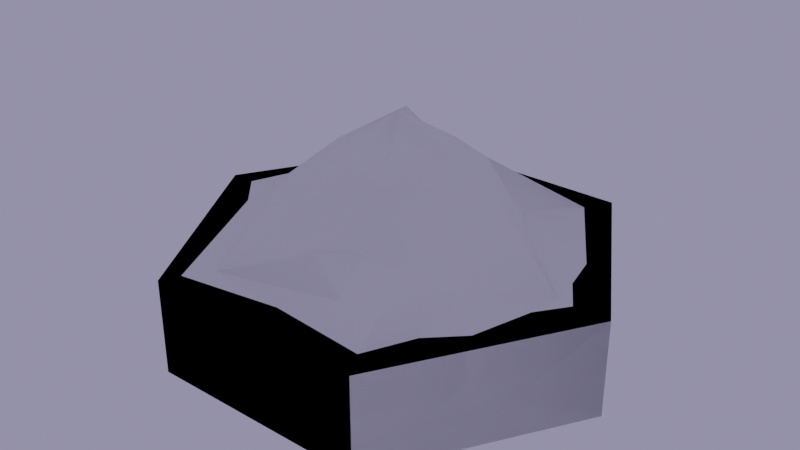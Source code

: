 # Source: hex_tile.blend  (saved by Blender 2.91.10; exported with 4.5.12 LTS)
import bpy
from mathutils import Matrix  # noqa: F401  (used for matrix-valued properties, if any)

bpy.ops.wm.read_factory_settings(use_empty=True)
scene = bpy.context.scene
scene.name = 'Scene'

# ---- collections
col_collection = bpy.data.collections.new('Collection'); scene.collection.children.link(col_collection)

# ---- world
world_world = bpy.data.worlds.new('World'); scene.world = world_world
world_world.use_nodes = True; world_world.node_tree.nodes.clear()
_N = world_world.node_tree.nodes; _L = world_world.node_tree.links
n0 = _N.new('ShaderNodeBackground'); n0.name = 'Background'; n0.location = (-225, 288)
n0.inputs[0].default_value = (0.2747, 0.261, 0.4102, 1.0)
n1 = _N.new('ShaderNodeOutputWorld'); n1.name = 'World Output'; n1.location = (443, 282)
_L.new(n0.outputs[0], n1.inputs[0])
n1.is_active_output = True
world_world.color = (0.2078, 0.1798, 0.2175)
world_world.use_sun_shadow = False
world_world.sun_shadow_jitter_overblur = 0.0

# ---- meshes
me_cylinder_003 = bpy.data.meshes.new('Cylinder.003')
me_cylinder_003.from_pydata([(1.0, 1.732, -0.5), (2.0, -1.192e-07, -0.5), (1.0, -1.732, -0.5), (-1.0, -1.732, -0.5), (-2.0, 2.384e-07, -0.5), (-1.0, 1.732, -0.5), (0.8611, 1.491, 0.3511), (-1.0, -1.732, 0.3511), (-0.7801, 1.351, 0.3511), (-1.78, 2.27e-07, 0.3511), (1.56, -9.651e-08, 0.3511), (-1.192e-07, -1.732, 0.3511), (1.0, -1.732, 0.3511), (-0.7801, -1.351, 0.3511), (1.0, 1.732, 0.3511), (2.0, -1.192e-07, 0.3511), (-2.0, 2.384e-07, 0.3511), (-1.0, 1.732, 0.3511), (0.7801, -1.351, 0.3511), (0.007602, 0.0001126, 0.4888), (-0.709, 0.688, 0.7157), (0.6648, -0.5358, 0.719), (-0.3844, -0.6879, 0.4877), (-0.79, -0.002292, 0.4735), (-1.17, -0.6756, 0.3511), (-0.6804, -0.3044, 0.6269), (0.3072, 0.6478, 0.5461), (0.8498, -0.02425, 0.4806), (0.8154, 0.6717, 0.6202), (0.06889, 1.093, 0.5738), (-0.1128, 1.544, 0.3511), (-1.256, 0.7953, 0.3511), (-1.181, 0.2966, 0.5722), (0.05373, -1.054, 0.6661), (1.336, -0.8032, 0.3511), (1.169, 0.2572, 0.4741), (1.411, 0.6271, 0.3511)], [], [(5, 17, 14, 0), (2, 12, 11, 7, 3), (3, 7, 16, 4), (4, 16, 17, 5), (0, 14, 15, 1), (1, 15, 12, 2), (0, 1, 2, 3, 4, 5), (27, 28, 26), (9, 31, 8, 17, 16), (10, 34, 18, 12, 15), (8, 30, 6, 14, 17), (6, 36, 10, 15, 14), (18, 13, 7, 12), (26, 29, 20), (13, 24, 9, 16, 7), (18, 34, 21), (22, 25, 24), (13, 33, 22), (9, 23, 32), (20, 8, 31), (20, 29, 30, 8), (21, 10, 27), (21, 33, 18), (23, 25, 19), (25, 23, 9), (25, 22, 19), (26, 28, 6), (27, 10, 35), (29, 26, 6), (30, 29, 6), (36, 35, 10), (32, 31, 9), (32, 23, 19), (18, 33, 13), (22, 33, 21), (21, 34, 10), (28, 27, 35), (28, 35, 36), (6, 28, 36), (19, 21, 27), (19, 27, 26), (19, 26, 20), (32, 20, 31), (13, 22, 24), (19, 22, 21), (20, 32, 19), (24, 25, 9)])
me_cylinder_003.polygons.foreach_set('use_smooth', [True] * 47)
_k = set([(7, 11), (7, 16), (11, 12), (12, 15), (14, 15), (14, 17), (16, 17)])
me_cylinder_003.attributes.new('sharp_edge', 'BOOLEAN', 'EDGE').data.foreach_set('value', [ (min(e.vertices), max(e.vertices)) in _k for e in me_cylinder_003.edges])
_uv = me_cylinder_003.uv_layers.new(name='UVMap')
_uv.uv.foreach_set('vector', [0.99, 0.99, 0.8284, 0.99, 0.8284, 0.745, 0.99, 0.745, 0.8284, 0.99, 0.6667, 0.99, 0.6667, 0.8675, 0.6667, 0.745, 0.8284, 0.745, 0.8284, 0.745, 0.6667, 0.745, 0.6667, 0.255, 0.8284, 0.255, 0.8284, 0.255, 0.6667, 0.255, 0.6667, 0.009997, 0.8284, 0.009997, 0.99, 0.745, 0.8284, 0.745, 0.8284, 0.255, 0.99, 0.255, 0.99, 0.255, 0.8284, 0.255, 0.8284, 0.009997, 0.99, 0.009997, 0.99, 0.745, 0.99, 0.255, 0.8284, 0.99, 0.8284, 0.745, 0.8284, 0.255, 0.99, 0.99, 0.7865, 0.4599, 0.8015, 0.56, 0.7855, 0.6422, 0.6729, 0.2753, 0.6915, 0.2561, 0.704, 0.2168, 0.6667, 0.009997, 0.6667, 0.255, 0.8187, 0.2955, 0.8117, 0.2202, 0.8047, 0.1449, 0.8284, 0.009997, 0.8284, 0.255, 0.704, 0.2168, 0.7603, 0.4385, 0.8209, 0.6914, 0.8284, 0.745, 0.6667, 0.009997, 0.8209, 0.6914, 0.8176, 0.4778, 0.8187, 0.2955, 0.8284, 0.255, 0.8284, 0.745, 0.8047, 0.1449, 0.6922, 0.5883, 0.6667, 0.745, 0.8284, 0.009997, 0.7855, 0.6422, 0.7729, 0.5404, 0.7292, 0.4205, 0.6922, 0.5883, 0.6856, 0.4419, 0.6729, 0.2753, 0.6667, 0.255, 0.6667, 0.745, 0.8047, 0.1449, 0.8117, 0.2202, 0.7795, 0.3846, 0.7233, 0.6063, 0.72, 0.5331, 0.6856, 0.4419, 0.6922, 0.5883, 0.7359, 0.4864, 0.7233, 0.6063, 0.6729, 0.2753, 0.7167, 0.4599, 0.7041, 0.358, 0.7292, 0.4205, 0.704, 0.2168, 0.6915, 0.2561, 0.7292, 0.4205, 0.7729, 0.5404, 0.7603, 0.4385, 0.704, 0.2168, 0.7795, 0.3846, 0.8187, 0.2955, 0.7865, 0.4599, 0.7795, 0.3846, 0.7359, 0.4864, 0.8047, 0.1449, 0.7167, 0.4599, 0.72, 0.5331, 0.7544, 0.6243, 0.72, 0.5331, 0.7167, 0.4599, 0.6729, 0.2753, 0.72, 0.5331, 0.7233, 0.6063, 0.7544, 0.6243, 0.7855, 0.6422, 0.8015, 0.56, 0.8209, 0.6914, 0.7865, 0.4599, 0.8187, 0.2955, 0.8101, 0.4278, 0.7729, 0.5404, 0.7855, 0.6422, 0.8209, 0.6914, 0.7603, 0.4385, 0.7729, 0.5404, 0.8209, 0.6914, 0.8176, 0.4778, 0.8101, 0.4278, 0.8187, 0.2955, 0.7041, 0.358, 0.6915, 0.2561, 0.6729, 0.2753, 0.7041, 0.358, 0.7167, 0.4599, 0.7544, 0.6243, 0.8047, 0.1449, 0.7359, 0.4864, 0.6922, 0.5883, 0.7233, 0.6063, 0.7359, 0.4864, 0.7795, 0.3846, 0.7795, 0.3846, 0.8117, 0.2202, 0.8187, 0.2955, 0.8015, 0.56, 0.7865, 0.4599, 0.8101, 0.4278, 0.8015, 0.56, 0.8101, 0.4278, 0.8176, 0.4778, 0.8209, 0.6914, 0.8015, 0.56, 0.8176, 0.4778, 0.7544, 0.6243, 0.7795, 0.3846, 0.7865, 0.4599, 0.7544, 0.6243, 0.7865, 0.4599, 0.7855, 0.6422, 0.7544, 0.6243, 0.7855, 0.6422, 0.7292, 0.4205, 0.7041, 0.358, 0.7292, 0.4205, 0.6915, 0.2561, 0.6922, 0.5883, 0.7233, 0.6063, 0.6856, 0.4419, 0.7544, 0.6243, 0.7233, 0.6063, 0.7795, 0.3846, 0.7292, 0.4205, 0.7041, 0.358, 0.7544, 0.6243, 0.6856, 0.4419, 0.72, 0.5331, 0.6729, 0.2753])
me_cylinder_003.use_remesh_fix_poles = True
me_cylinder_003.use_remesh_preserve_attributes = False
me_cylinder_003.use_mirror_vertex_groups = False
me_cylinder_003.update()
me_cylinder_003.normals_split_custom_set([tuple(v) for v in zip(*[iter([-0.3962, 0.6862, -0.61, -0.5, 0.866, 0.0, 0.5, 0.866, 0.0, 0.3962, 0.6862, -0.61, 0.3962, -0.6862, -0.61, 0.5, -0.866, 0.0, -1.192e-07, -1.0, 0.0, -0.5, -0.866, 0.0, -0.3962, -0.6862, -0.61, -0.3962, -0.6862, -0.61, -0.5, -0.866, 0.0, -1.0, 2.191e-08, 0.0, -0.7924, 1.736e-08, -0.61, -0.7924, 1.736e-08, -0.61, -1.0, 2.191e-08, 0.0, -0.5, 0.866, 0.0, -0.3962, 0.6862, -0.61, 0.3962, 0.6862, -0.61, 0.5, 0.866, 0.0, 1.0, -2.191e-08, 0.0, 0.7924, -1.736e-08, -0.61, 0.7924, -1.736e-08, -0.61, 1.0, -2.191e-08, 0.0, 0.5, -0.866, 0.0, 0.3962, -0.6862, -0.61, 0.3962, 0.6862, -0.61, 0.7924, -1.736e-08, -0.61, 0.3962, -0.6862, -0.61, -0.3962, -0.6862, -0.61, -0.7924, 1.736e-08, -0.61, -0.3962, 0.6862, -0.61, 0.1097, 0.09905, 0.989, 0.1162, 0.07294, 0.9905, 0.05672, -0.01477, 0.9983, -0.08712, -0.01106, 0.9961, -0.2472, 0.1746, 0.9531, -0.09658, 0.1836, 0.9782, -3.111e-09, 0.0, 1.0, 4.935e-08, 0.0, 1.0, 0.1312, 0.01693, 0.9912, 0.2063, -0.1165, 0.9715, 0.09213, -0.1775, 0.9798, -4.196e-09, 0.0, 1.0, 0.0, 0.0, 1.0, -0.09658, 0.1836, 0.9782, -0.02441, 0.2321, 0.9724, 0.05461, 0.1019, 0.9933, -3.111e-09, 0.0, 1.0, -3.111e-09, 0.0, 1.0, 0.05461, 0.1019, 0.9933, 0.2082, 0.07137, 0.9755, 0.1312, 0.01693, 0.9912, 0.0, 0.0, 1.0, -3.111e-09, 0.0, 1.0, 0.09213, -0.1775, 0.9798, -0.06904, -0.08677, 0.9938, 4.516e-08, 0.0, 1.0, -4.196e-09, 0.0, 1.0, 0.05672, -0.01477, 0.9983, 0.08158, 0.229, 0.97, -0.1682, 0.07121, 0.9832, -0.06904, -0.08677, 0.9938, -0.1231, -0.07997, 0.9892, -0.08712, -0.01106, 0.9961, 4.935e-08, 0.0, 1.0, 4.516e-08, 0.0, 1.0, 0.09213, -0.1775, 0.9798, 0.2063, -0.1165, 0.9715, 0.1304, 0.02208, 0.9912, -0.1571, -0.05907, 0.9858, -0.0654, -0.001242, 0.9979, -0.1231, -0.07997, 0.9892, -0.06904, -0.08677, 0.9938, -0.09257, -0.3022, 0.9487, -0.1571, -0.05907, 0.9858, -0.08712, -0.01106, 0.9961, -0.08671, -0.007001, 0.9962, -0.2812, -0.07623, 0.9566, -0.1682, 0.07121, 0.9832, -0.09658, 0.1836, 0.9782, -0.2472, 0.1746, 0.9531, -0.1682, 0.07121, 0.9832, 0.08158, 0.229, 0.97, -0.02441, 0.2321, 0.9724, -0.09658, 0.1836, 0.9782, 0.1304, 0.02208, 0.9912, 0.1312, 0.01693, 0.9912, 0.1097, 0.09905, 0.989, 0.1304, 0.02208, 0.9912, -0.09257, -0.3022, 0.9487, 0.09213, -0.1775, 0.9798, -0.08671, -0.007001, 0.9962, -0.0654, -0.001242, 0.9979, -0.002249, 0.01834, 0.9998, -0.0654, -0.001242, 0.9979, -0.08671, -0.007001, 0.9962, -0.08712, -0.01106, 0.9961, -0.0654, -0.001242, 0.9979, -0.1571, -0.05907, 0.9858, -0.002249, 0.01834, 0.9998, 0.05672, -0.01477, 0.9983, 0.1162, 0.07294, 0.9905, 0.05461, 0.1019, 0.9933, 0.1097, 0.09905, 0.989, 0.1312, 0.01693, 0.9912, 0.2816, -0.01794, 0.9594, 0.08158, 0.229, 0.97, 0.05672, -0.01477, 0.9983, 0.05461, 0.1019, 0.9933, -0.02441, 0.2321, 0.9724, 0.08158, 0.229, 0.97, 0.05461, 0.1019, 0.9933, 0.2082, 0.07137, 0.9755, 0.2816, -0.01794, 0.9594, 0.1312, 0.01693, 0.9912, -0.2812, -0.07623, 0.9566, -0.2472, 0.1746, 0.9531, -0.08712, -0.01106, 0.9961, -0.2812, -0.07623, 0.9566, -0.08671, -0.007001, 0.9962, -0.002249, 0.01834, 0.9998, 0.09213, -0.1775, 0.9798, -0.09257, -0.3022, 0.9487, -0.06904, -0.08677, 0.9938, -0.1571, -0.05907, 0.9858, -0.09257, -0.3022, 0.9487, 0.1304, 0.02208, 0.9912, 0.1304, 0.02208, 0.9912, 0.2063, -0.1165, 0.9715, 0.1312, 0.01693, 0.9912, 0.1162, 0.07294, 0.9905, 0.1097, 0.09905, 0.989, 0.2816, -0.01794, 0.9594, 0.1162, 0.07294, 0.9905, 0.2816, -0.01794, 0.9594, 0.2082, 0.07137, 0.9755, 0.05461, 0.1019, 0.9933, 0.1162, 0.07294, 0.9905, 0.2082, 0.07137, 0.9755, -0.002249, 0.01834, 0.9998, 0.1304, 0.02208, 0.9912, 0.1097, 0.09905, 0.989, -0.002249, 0.01834, 0.9998, 0.1097, 0.09905, 0.989, 0.05672, -0.01477, 0.9983, -0.002249, 0.01834, 0.9998, 0.05672, -0.01477, 0.9983, -0.1682, 0.07121, 0.9832, -0.2812, -0.07623, 0.9566, -0.1682, 0.07121, 0.9832, -0.2472, 0.1746, 0.9531, -0.06904, -0.08677, 0.9938, -0.1571, -0.05907, 0.9858, -0.1231, -0.07997, 0.9892, -0.002249, 0.01834, 0.9998, -0.1571, -0.05907, 0.9858, 0.1304, 0.02208, 0.9912, -0.1682, 0.07121, 0.9832, -0.2812, -0.07623, 0.9566, -0.002249, 0.01834, 0.9998, -0.1231, -0.07997, 0.9892, -0.0654, -0.001242, 0.9979, -0.08712, -0.01106, 0.9961])] * 3)])
me_cylinder_001 = bpy.data.meshes.new('Cylinder.001')
me_cylinder_001.from_pydata([(1.0, 1.732, -0.5), (2.0, -1.192e-07, -0.5), (1.0, -1.732, -0.5), (-1.0, -1.732, -0.5), (-2.0, 2.384e-07, -0.5), (-1.0, 1.732, -0.5), (0.7966, 1.38, 0.3511), (1.675, -1.192e-07, 0.3511), (0.7525, -1.303, 0.3511), (-0.9197, -1.565, 0.3511), (0.005749, -0.01063, 0.3861), (-1.628, -0.04823, 0.3511), (-0.843, 1.463, 0.3511), (2.0, -1.192e-07, 0.3511), (1.0, 1.732, 0.3511), (1.0, -1.732, 0.3511), (-1.0, -1.732, 0.3511), (-2.0, 2.384e-07, 0.3511), (-1.0, 1.732, 0.3511), (0.7879, -1.192e-07, 0.3945), (0.397, 0.7233, 0.3716), (0.464, -0.8529, 0.3642), (-0.3554, -0.6161, 0.3863), (-0.9089, -0.1202, 0.397), (-0.6194, 1.088, 0.3829)], [], [(5, 18, 14, 0), (2, 15, 16, 3), (3, 16, 17, 4), (4, 17, 18, 5), (0, 14, 13, 1), (1, 13, 15, 2), (24, 23, 10), (19, 20, 10), (22, 21, 10), (21, 19, 10), (23, 22, 10), (0, 1, 2, 3, 4, 5), (10, 20, 24), (6, 7, 13, 14), (7, 8, 15, 13), (16, 9, 11, 17), (11, 12, 18, 17), (12, 6, 14, 18), (20, 19, 7), (21, 8, 7), (21, 22, 9), (11, 9, 23), (12, 11, 24), (12, 24, 6), (19, 21, 7), (6, 20, 7), (8, 21, 9), (9, 22, 23), (15, 8, 9, 16), (24, 20, 6), (11, 23, 24)])
me_cylinder_001.polygons.foreach_set('use_smooth', [True] * 31)
_k = set([(13, 14), (13, 15), (14, 18), (15, 16), (16, 17), (17, 18)])
me_cylinder_001.attributes.new('sharp_edge', 'BOOLEAN', 'EDGE').data.foreach_set('value', [ (min(e.vertices), max(e.vertices)) in _k for e in me_cylinder_001.edges])
_uv = me_cylinder_001.uv_layers.new(name='UVMap')
_uv.uv.foreach_set('vector', [1.0, 0.75, 0.8353, 0.75, 0.8353, 0.25, 1.0, 0.25, 0.8353, 0.75, 0.6705, 0.75, 0.6705, 0.25, 0.8353, 0.25, 0.8353, 0.25, 0.6705, 0.25, 0.6705, 0.0, 0.8353, 0.0, 1.0, 1.0, 0.8353, 1.0, 0.8353, 0.75, 1.0, 0.75, 1.0, 0.25, 0.8353, 0.25, 0.8353, 0.0, 1.0, 0.0, 0.8353, 1.0, 0.6705, 1.0, 0.6705, 0.75, 0.8353, 0.75, 0.3353, 0.303, 0.4855, 0.3879, 0.3353, 0.5, 0.2032, 0.5985, 0.2405, 0.4293, 0.3353, 0.5, 0.4673, 0.5985, 0.3353, 0.7353, 0.3353, 0.5, 0.3353, 0.7353, 0.2032, 0.5985, 0.3353, 0.5, 0.4855, 0.3879, 0.4673, 0.5985, 0.3353, 0.5, 1.0, 0.25, 0.8353, 1.0, 0.8353, 0.75, 0.8353, 0.25, 1.0, 1.0, 1.0, 0.75, 0.3353, 0.5, 0.2405, 0.4293, 0.3353, 0.303, 0.0682, 0.3008, 0.05454, 0.7093, 0.0, 0.75, 0.0, 0.25, 0.05454, 0.7093, 0.3353, 0.8762, 0.3353, 1.0, 0.0, 0.75, 0.6705, 0.75, 0.5492, 0.6595, 0.5875, 0.3119, 0.6705, 0.25, 0.5875, 0.3119, 0.3353, 0.1736, 0.3353, 0.0, 0.6705, 0.25, 0.3353, 0.1736, 0.0682, 0.3008, 0.0, 0.25, 0.3353, 0.0, 0.2405, 0.4293, 0.2032, 0.5985, 0.05454, 0.7093, 0.3353, 0.7353, 0.3353, 0.8762, 0.05454, 0.7093, 0.3353, 0.7353, 0.4673, 0.5985, 0.5492, 0.6595, 0.5875, 0.3119, 0.5492, 0.6595, 0.4855, 0.3879, 0.3353, 0.1736, 0.5875, 0.3119, 0.3353, 0.303, 0.3353, 0.1736, 0.3353, 0.303, 0.0682, 0.3008, 0.2032, 0.5985, 0.3353, 0.7353, 0.05454, 0.7093, 0.0682, 0.3008, 0.2405, 0.4293, 0.05454, 0.7093, 0.3353, 0.8762, 0.3353, 0.7353, 0.5492, 0.6595, 0.5492, 0.6595, 0.4673, 0.5985, 0.4855, 0.3879, 0.3353, 1.0, 0.3353, 0.8762, 0.5492, 0.6595, 0.6705, 0.75, 0.3353, 0.303, 0.2405, 0.4293, 0.0682, 0.3008, 0.5875, 0.3119, 0.4855, 0.3879, 0.3353, 0.303])
me_cylinder_001.use_remesh_fix_poles = True
me_cylinder_001.use_remesh_preserve_attributes = False
me_cylinder_001.use_mirror_vertex_groups = False
me_cylinder_001.update()
me_cylinder_001.normals_split_custom_set([tuple(v) for v in zip(*[iter([-0.3962, 0.6862, -0.61, -0.5, 0.866, -7.003e-08, 0.5, 0.866, 1.083e-08, 0.3962, 0.6862, -0.61, 0.3962, -0.6862, -0.61, 0.5, -0.866, 3.501e-08, -0.5, -0.866, 0.0, -0.3962, -0.6862, -0.61, -0.3962, -0.6862, -0.61, -0.5, -0.866, 0.0, -1.0, 2.191e-08, 0.0, -0.7924, 1.736e-08, -0.61, -0.7924, 1.736e-08, -0.61, -1.0, 2.191e-08, 0.0, -0.5, 0.866, -7.003e-08, -0.3962, 0.6862, -0.61, 0.3962, 0.6862, -0.61, 0.5, 0.866, 1.083e-08, 1.0, -4.382e-08, 1.159e-07, 0.7924, -5.208e-08, -0.61, 0.7924, -5.208e-08, -0.61, 1.0, -4.382e-08, 1.159e-07, 0.5, -0.866, 3.501e-08, 0.3962, -0.6862, -0.61, -0.02139, 0.04427, 0.9988, -0.0316, -0.004601, 0.9995, 0.006474, -0.0007961, 1.0, 0.02718, 0.0009391, 0.9996, 0.01736, 0.02138, 0.9996, 0.006474, -0.0007961, 1.0, 0.009137, -0.02645, 0.9996, 0.01441, -0.02749, 0.9995, 0.006474, -0.0007961, 1.0, 0.01441, -0.02749, 0.9995, 0.02718, 0.0009391, 0.9996, 0.006474, -0.0007961, 1.0, -0.0316, -0.004601, 0.9995, 0.009137, -0.02645, 0.9996, 0.006474, -0.0007961, 1.0, 0.3962, 0.6862, -0.61, 0.7924, -5.208e-08, -0.61, 0.3962, -0.6862, -0.61, -0.3962, -0.6862, -0.61, -0.7924, 1.736e-08, -0.61, -0.3962, 0.6862, -0.61, 0.006474, -0.0007961, 1.0, 0.01736, 0.02138, 0.9996, -0.02139, 0.04427, 0.9988, 0.006992, 0.00895, 0.9999, 0.01189, -0.0001046, 0.9999, 4.651e-08, -5.802e-08, 1.0, -6.578e-09, -2.364e-08, 1.0, 0.01189, -0.0001046, 0.9999, 0.004833, -0.007747, 1.0, 5.987e-08, -1.048e-07, 1.0, 4.651e-08, -5.802e-08, 1.0, 7.432e-08, -1.149e-08, 1.0, -0.004047, -0.01025, 0.9999, -0.02315, 0.0003681, 0.9997, 1.154e-07, 1.034e-08, 1.0, -0.02315, 0.0003681, 0.9997, -0.01154, 0.01997, 0.9997, 4.596e-08, -4.697e-08, 1.0, 1.154e-07, 1.034e-08, 1.0, -0.01154, 0.01997, 0.9997, 0.006992, 0.00895, 0.9999, -6.578e-09, -2.364e-08, 1.0, 4.596e-08, -4.697e-08, 1.0, 0.01736, 0.02138, 0.9996, 0.02718, 0.0009391, 0.9996, 0.01189, -0.0001046, 0.9999, 0.01441, -0.02749, 0.9995, 0.004833, -0.007747, 1.0, 0.01189, -0.0001046, 0.9999, 0.01441, -0.02749, 0.9995, 0.009137, -0.02645, 0.9996, -0.004047, -0.01025, 0.9999, -0.02315, 0.0003681, 0.9997, -0.004047, -0.01025, 0.9999, -0.0316, -0.004601, 0.9995, -0.01154, 0.01997, 0.9997, -0.02315, 0.0003681, 0.9997, -0.02139, 0.04427, 0.9988, -0.01154, 0.01997, 0.9997, -0.02139, 0.04427, 0.9988, 0.006992, 0.00895, 0.9999, 0.02718, 0.0009391, 0.9996, 0.01441, -0.02749, 0.9995, 0.01189, -0.0001046, 0.9999, 0.006992, 0.00895, 0.9999, 0.01736, 0.02138, 0.9996, 0.01189, -0.0001046, 0.9999, 0.004833, -0.007747, 1.0, 0.01441, -0.02749, 0.9995, -0.004047, -0.01025, 0.9999, -0.004047, -0.01025, 0.9999, 0.009137, -0.02645, 0.9996, -0.0316, -0.004601, 0.9995, 5.987e-08, -1.048e-07, 1.0, 0.004833, -0.007747, 1.0, -0.004047, -0.01025, 0.9999, 7.432e-08, -1.149e-08, 1.0, -0.02139, 0.04427, 0.9988, 0.01736, 0.02138, 0.9996, 0.006992, 0.00895, 0.9999, -0.02315, 0.0003681, 0.9997, -0.0316, -0.004601, 0.9995, -0.02139, 0.04427, 0.9988])] * 3)])
me_cylinder_002 = bpy.data.meshes.new('Cylinder.002')
me_cylinder_002.from_pydata([(1.0, 1.732, -0.5), (2.0, -1.192e-07, -0.5), (1.0, -1.732, -0.5), (-1.0, -1.732, -0.5), (-2.0, 2.384e-07, -0.5), (-1.0, 1.732, -0.5), (0.8609, 1.491, 0.3511), (-1.0, -1.732, 0.3511), (-0.7801, 1.351, 0.3511), (-1.56, 2.157e-07, 0.3511), (1.56, -9.651e-08, 0.3511), (-1.192e-07, -1.732, 0.3511), (1.0, -1.732, 0.3511), (-0.7801, -1.351, 0.3511), (1.0, 1.732, 0.3511), (2.0, -1.192e-07, 0.3511), (-2.0, 2.384e-07, 0.3511), (-1.0, 1.732, 0.3511), (0.8667, -1.501, 0.3511), (-0.05785, 0.05367, 1.464), (-0.6301, 0.8001, 0.9578), (0.7271, -0.7375, 0.7202), (-0.3856, -0.8142, 0.731), (-0.8625, 0.2097, 0.9656), (-1.17, -0.6756, 0.3511), (-0.8905, -0.3309, 0.6806), (0.5183, 0.4811, 1.073), (0.8431, 0.1206, 0.9686), (0.8847, 0.6185, 0.463), (-0.08057, 0.9683, 0.8378), (0.02519, 1.449, 0.3511), (-1.256, 0.7953, 0.3511), (-1.181, 0.2966, 0.5722), (0.1201, -0.9279, 0.636), (0.03445, 0.5467, 1.044), (-0.4506, 0.01351, 1.095), (-0.2694, 0.4046, 1.346), (0.4043, -0.01057, 1.287), (0.2943, 0.3391, 1.24), (-0.4403, -0.288, 1.142), (0.3177, -0.5467, 1.105), (-0.1449, -0.5058, 1.169)], [], [(5, 17, 14, 0), (2, 12, 11, 7, 3), (3, 7, 16, 4), (4, 16, 17, 5), (0, 14, 15, 1), (1, 15, 12, 2), (0, 1, 2, 3, 4, 5), (27, 28, 26), (9, 31, 8, 17, 16), (10, 18, 12, 15), (8, 30, 6, 14, 17), (6, 10, 15, 14), (18, 13, 7, 12), (19, 38, 34), (13, 24, 9, 16, 7), (18, 10, 21), (13, 22, 25), (13, 33, 22), (9, 23, 32), (20, 8, 31, 32), (20, 29, 30), (21, 10, 27), (21, 33, 18), (25, 39, 35), (25, 23, 9), (22, 41, 39), (26, 28, 6), (28, 27, 10), (29, 26, 6), (30, 29, 6), (6, 28, 10), (32, 31, 9), (23, 35, 36), (18, 33, 13), (21, 40, 33), (19, 41, 40), (20, 36, 34), (19, 37, 38), (8, 20, 30), (32, 23, 20), (40, 37, 19), (40, 41, 22), (39, 41, 19), (36, 35, 19), (34, 36, 19), (35, 39, 19), (34, 38, 26), (38, 37, 27), (40, 21, 27), (37, 40, 27), (26, 38, 27), (29, 20, 34), (29, 34, 26), (20, 23, 36), (24, 13, 25), (25, 22, 39), (24, 25, 9), (23, 25, 35), (40, 22, 33)])
me_cylinder_002.polygons.foreach_set('use_smooth', [True] * 59)
_k = set([(7, 11), (7, 16), (8, 20), (9, 32), (10, 27), (11, 12), (12, 15), (13, 33), (14, 15), (14, 17), (16, 17), (18, 21), (19, 36), (19, 41), (20, 23), (21, 40), (22, 41), (24, 25), (25, 39), (26, 28), (26, 38), (27, 37), (29, 30), (29, 34)])
me_cylinder_002.attributes.new('sharp_edge', 'BOOLEAN', 'EDGE').data.foreach_set('value', [ (min(e.vertices), max(e.vertices)) in _k for e in me_cylinder_002.edges])
_uv = me_cylinder_002.uv_layers.new(name='UVMap')
_uv.uv.foreach_set('vector', [0.99, 0.99, 0.8284, 0.99, 0.8284, 0.745, 0.99, 0.745, 0.8284, 0.99, 0.6667, 0.99, 0.6667, 0.8675, 0.6667, 0.745, 0.8284, 0.745, 0.8284, 0.745, 0.6667, 0.745, 0.6667, 0.255, 0.8284, 0.255, 0.8284, 0.255, 0.6667, 0.255, 0.6667, 0.009997, 0.8284, 0.009997, 0.99, 0.745, 0.8284, 0.745, 0.8284, 0.255, 0.99, 0.255, 0.99, 0.255, 0.8284, 0.255, 0.8284, 0.009997, 0.99, 0.009997, 0.99, 0.745, 0.99, 0.255, 0.8284, 0.99, 0.8284, 0.745, 0.8284, 0.255, 0.99, 0.99, 0.7865, 0.4599, 0.8015, 0.56, 0.7855, 0.6422, 0.6791, 0.2955, 0.6915, 0.2561, 0.704, 0.2168, 0.6667, 0.009997, 0.6667, 0.255, 0.8187, 0.2955, 0.814, 0.09174, 0.8284, 0.009997, 0.8284, 0.255, 0.704, 0.2168, 0.7603, 0.4385, 0.8209, 0.6914, 0.8284, 0.745, 0.6667, 0.009997, 0.8209, 0.6914, 0.8187, 0.2955, 0.8284, 0.255, 0.8284, 0.745, 0.814, 0.09174, 0.6922, 0.5883, 0.6667, 0.745, 0.8284, 0.009997, 0.7544, 0.6243, 0.7699, 0.6333, 0.7636, 0.5823, 0.6922, 0.5883, 0.6856, 0.4419, 0.6791, 0.2955, 0.6667, 0.255, 0.6667, 0.745, 0.814, 0.09174, 0.8187, 0.2955, 0.7795, 0.3846, 0.6922, 0.5883, 0.7233, 0.6063, 0.72, 0.5331, 0.6922, 0.5883, 0.7359, 0.4864, 0.7233, 0.6063, 0.6791, 0.2955, 0.7167, 0.4599, 0.7041, 0.358, 0.7292, 0.4205, 0.704, 0.2168, 0.6915, 0.2561, 0.7041, 0.358, 0.7292, 0.4205, 0.7729, 0.5404, 0.7603, 0.4385, 0.7795, 0.3846, 0.8187, 0.2955, 0.7865, 0.4599, 0.7795, 0.3846, 0.7359, 0.4864, 0.814, 0.09174, 0.72, 0.5331, 0.7372, 0.5787, 0.7355, 0.5421, 0.72, 0.5331, 0.7167, 0.4599, 0.6791, 0.2955, 0.7233, 0.6063, 0.7388, 0.6153, 0.7372, 0.5787, 0.7855, 0.6422, 0.8015, 0.56, 0.8209, 0.6914, 0.8015, 0.56, 0.7865, 0.4599, 0.8187, 0.2955, 0.7729, 0.5404, 0.7855, 0.6422, 0.8209, 0.6914, 0.7603, 0.4385, 0.7729, 0.5404, 0.8209, 0.6914, 0.8209, 0.6914, 0.8015, 0.56, 0.8187, 0.2955, 0.7041, 0.358, 0.6915, 0.2561, 0.6791, 0.2955, 0.7167, 0.4599, 0.7355, 0.5421, 0.7418, 0.5224, 0.814, 0.09174, 0.7359, 0.4864, 0.6922, 0.5883, 0.7795, 0.3846, 0.7669, 0.5044, 0.7359, 0.4864, 0.7544, 0.6243, 0.7388, 0.6153, 0.7669, 0.5044, 0.7292, 0.4205, 0.7418, 0.5224, 0.7636, 0.5823, 0.7544, 0.6243, 0.7705, 0.5421, 0.7699, 0.6333, 0.704, 0.2168, 0.7292, 0.4205, 0.7603, 0.4385, 0.7041, 0.358, 0.7167, 0.4599, 0.7292, 0.4205, 0.7669, 0.5044, 0.7705, 0.5421, 0.7544, 0.6243, 0.7669, 0.5044, 0.7388, 0.6153, 0.7233, 0.6063, 0.7372, 0.5787, 0.7388, 0.6153, 0.7544, 0.6243, 0.7418, 0.5224, 0.7355, 0.5421, 0.7544, 0.6243, 0.7636, 0.5823, 0.7418, 0.5224, 0.7544, 0.6243, 0.7355, 0.5421, 0.7372, 0.5787, 0.7544, 0.6243, 0.7636, 0.5823, 0.7699, 0.6333, 0.7855, 0.6422, 0.7699, 0.6333, 0.7705, 0.5421, 0.7865, 0.4599, 0.7669, 0.5044, 0.7795, 0.3846, 0.7865, 0.4599, 0.7705, 0.5421, 0.7669, 0.5044, 0.7865, 0.4599, 0.7855, 0.6422, 0.7699, 0.6333, 0.7865, 0.4599, 0.7729, 0.5404, 0.7292, 0.4205, 0.7636, 0.5823, 0.7729, 0.5404, 0.7636, 0.5823, 0.7855, 0.6422, 0.7292, 0.4205, 0.7167, 0.4599, 0.7418, 0.5224, 0.6856, 0.4419, 0.6922, 0.5883, 0.72, 0.5331, 0.72, 0.5331, 0.7233, 0.6063, 0.7372, 0.5787, 0.6856, 0.4419, 0.72, 0.5331, 0.6791, 0.2955, 0.7167, 0.4599, 0.72, 0.5331, 0.7355, 0.5421, 0.7669, 0.5044, 0.7233, 0.6063, 0.7359, 0.4864])
_ca = me_cylinder_002.color_attributes.new('Col', 'BYTE_COLOR', 'CORNER')
_ca.data.foreach_set('color', [1.0, 0.001518, 0.01298, 1.0, 1.0, 0.0, 0.01298, 1.0, 1.0, 0.0, 0.01298, 1.0, 1.0, 0.0, 0.01298, 1.0, 1.0, 0.0006071, 0.01298, 1.0, 1.0, 0.0, 0.01298, 1.0, 1.0, 0.0, 0.01298, 1.0, 1.0, 0.0, 0.01298, 1.0, 1.0, 0.0, 0.01298, 1.0, 1.0, 0.0, 0.01298, 1.0, 1.0, 0.0, 0.01298, 1.0, 1.0, 0.0, 0.01298, 1.0, 1.0, 0.001214, 0.01298, 1.0, 1.0, 0.001214, 0.01298, 1.0, 1.0, 0.0, 0.01298, 1.0, 1.0, 0.0, 0.01298, 1.0, 1.0, 0.001518, 0.01298, 1.0, 1.0, 0.0, 0.01298, 1.0, 1.0, 0.0, 0.01298, 1.0, 1.0, 0.0, 0.01298, 1.0, 1.0, 0.0, 0.01298, 1.0, 1.0, 0.0, 0.01298, 1.0, 1.0, 0.0, 0.01298, 1.0, 1.0, 0.0, 0.01298, 1.0, 1.0, 0.0006071, 0.01298, 1.0, 1.0, 0.0, 0.01298, 1.0, 1.0, 0.0, 0.01298, 1.0, 1.0, 0.0006071, 0.01298, 1.0, 1.0, 0.0, 0.01298, 1.0, 1.0, 0.001214, 0.01298, 1.0, 1.0, 0.001518, 0.01298, 1.0, 0.0, 1.0, 0.001821, 1.0, 0.0, 1.0, 0.001821, 1.0, 0.0, 1.0, 0.001821, 1.0, 0.1779, 0.7682, 0.004391, 1.0, 0.0, 1.0, 0.001821, 1.0, 1.0, 0.0006071, 0.01298, 1.0, 1.0, 0.0, 0.01298, 1.0, 1.0, 0.0, 0.01298, 1.0, 1.0, 0.0003035, 0.01298, 1.0, 1.0, 0.0, 0.01298, 1.0, 1.0, 0.0, 0.01298, 1.0, 1.0, 0.0, 0.01298, 1.0, 1.0, 0.0006071, 0.01298, 1.0, 0.05127, 0.9301, 0.002732, 1.0, 0.9387, 0.04231, 0.01229, 1.0, 1.0, 0.0, 0.01298, 1.0, 1.0, 0.0, 0.01298, 1.0, 0.9387, 0.04231, 0.01229, 1.0, 1.0, 0.0003035, 0.01298, 1.0, 1.0, 0.0, 0.01298, 1.0, 1.0, 0.0, 0.01298, 1.0, 1.0, 0.0, 0.01298, 1.0, 0.9823, 0.008568, 0.01298, 1.0, 1.0, 0.0, 0.01298, 1.0, 1.0, 0.0, 0.01298, 1.0, 0.0, 1.0, 0.001821, 1.0, 0.0, 1.0, 0.001821, 1.0, 0.0, 1.0, 0.001821, 1.0, 0.9823, 0.008568, 0.01298, 1.0, 0.159, 0.7835, 0.004391, 1.0, 0.1779, 0.7682, 0.004391, 1.0, 1.0, 0.0, 0.01298, 1.0, 1.0, 0.0, 0.01298, 1.0, 1.0, 0.0, 0.01298, 1.0, 1.0, 0.0003035, 0.01298, 1.0, 0.0, 1.0, 0.001821, 1.0, 0.9823, 0.008568, 0.01298, 1.0, 0.0, 1.0, 0.001821, 1.0, 0.0, 1.0, 0.001821, 1.0, 0.9823, 0.008568, 0.01298, 1.0, 0.0, 1.0, 0.001821, 1.0, 0.0, 1.0, 0.001821, 1.0, 0.1779, 0.7682, 0.004391, 1.0, 0.0, 1.0, 0.001821, 1.0, 0.0, 1.0, 0.001821, 1.0, 0.0, 1.0, 0.001821, 1.0, 1.0, 0.0006071, 0.01298, 1.0, 0.0, 1.0, 0.001821, 1.0, 0.0, 1.0, 0.001821, 1.0, 0.0, 1.0, 0.001821, 1.0, 0.0, 1.0, 0.001821, 1.0, 0.05127, 0.9301, 0.002732, 1.0, 0.0, 1.0, 0.001821, 1.0, 1.0, 0.0003035, 0.01298, 1.0, 0.0, 1.0, 0.001821, 1.0, 0.0, 1.0, 0.001821, 1.0, 0.0, 1.0, 0.001821, 1.0, 1.0, 0.0, 0.01298, 1.0, 0.0, 1.0, 0.001821, 1.0, 0.0, 1.0, 0.001821, 1.0, 0.0, 1.0, 0.001821, 1.0, 0.0, 1.0, 0.001821, 1.0, 0.0, 1.0, 0.001821, 1.0, 0.1779, 0.7682, 0.004391, 1.0, 0.0, 1.0, 0.001821, 1.0, 0.0, 1.0, 0.001821, 1.0, 0.0, 1.0, 0.001821, 1.0, 0.0, 1.0, 0.001821, 1.0, 0.0, 1.0, 0.001821, 1.0, 0.9387, 0.04231, 0.01229, 1.0, 0.0, 1.0, 0.001821, 1.0, 0.0, 1.0, 0.001821, 1.0, 1.0, 0.0003035, 0.01298, 1.0, 0.0, 1.0, 0.001821, 1.0, 0.0, 1.0, 0.001821, 1.0, 0.9387, 0.04231, 0.01229, 1.0, 0.05127, 0.9301, 0.002732, 1.0, 0.0, 1.0, 0.001821, 1.0, 0.9387, 0.04231, 0.01229, 1.0, 0.9387, 0.04231, 0.01229, 1.0, 0.0, 1.0, 0.001821, 1.0, 1.0, 0.0003035, 0.01298, 1.0, 0.0, 1.0, 0.001821, 1.0, 0.0, 1.0, 0.001821, 1.0, 0.1779, 0.7682, 0.004391, 1.0, 0.0, 1.0, 0.001821, 1.0, 0.0, 1.0, 0.001821, 1.0, 0.0, 1.0, 0.001821, 1.0, 1.0, 0.0, 0.01298, 1.0, 0.0, 1.0, 0.001821, 1.0, 0.9823, 0.008568, 0.01298, 1.0, 0.0, 1.0, 0.001821, 1.0, 0.0, 1.0, 0.001821, 1.0, 0.0, 1.0, 0.001821, 1.0, 0.0, 1.0, 0.001821, 1.0, 0.0, 1.0, 0.001821, 1.0, 0.0, 1.0, 0.001821, 1.0, 0.0, 1.0, 0.001821, 1.0, 0.0, 1.0, 0.001821, 1.0, 0.0, 1.0, 0.001821, 1.0, 0.0, 1.0, 0.001821, 1.0, 0.0, 1.0, 0.001821, 1.0, 0.0, 1.0, 0.001821, 1.0, 1.0, 0.0006071, 0.01298, 1.0, 0.0, 1.0, 0.001821, 1.0, 0.05127, 0.9301, 0.002732, 1.0, 0.0, 1.0, 0.001821, 1.0, 0.0, 1.0, 0.001821, 1.0, 0.0, 1.0, 0.001821, 1.0, 0.0, 1.0, 0.001821, 1.0, 0.0, 1.0, 0.001821, 1.0, 0.0, 1.0, 0.001821, 1.0, 0.0, 1.0, 0.001821, 1.0, 0.0, 1.0, 0.001821, 1.0, 0.0, 1.0, 0.001821, 1.0, 0.0, 1.0, 0.001821, 1.0, 0.0, 1.0, 0.001821, 1.0, 0.0, 1.0, 0.001821, 1.0, 0.0, 1.0, 0.001821, 1.0, 0.0, 1.0, 0.001821, 1.0, 0.0, 1.0, 0.001821, 1.0, 0.0, 1.0, 0.001821, 1.0, 0.0, 1.0, 0.001821, 1.0, 0.0, 1.0, 0.001821, 1.0, 0.0, 1.0, 0.001821, 1.0, 0.0, 1.0, 0.001821, 1.0, 0.0, 1.0, 0.001821, 1.0, 0.0, 1.0, 0.001821, 1.0, 0.0, 1.0, 0.001821, 1.0, 0.0, 1.0, 0.001821, 1.0, 0.0, 1.0, 0.001821, 1.0, 0.0, 1.0, 0.001821, 1.0, 0.0, 1.0, 0.001821, 1.0, 0.0, 1.0, 0.001821, 1.0, 0.0, 1.0, 0.001821, 1.0, 0.0, 1.0, 0.001821, 1.0, 0.0, 1.0, 0.001821, 1.0, 0.0, 1.0, 0.001821, 1.0, 0.0, 1.0, 0.001821, 1.0, 0.0, 1.0, 0.001821, 1.0, 0.0, 1.0, 0.001821, 1.0, 0.0, 1.0, 0.001821, 1.0, 0.0, 1.0, 0.001821, 1.0, 0.0, 1.0, 0.001821, 1.0, 0.0, 1.0, 0.001821, 1.0, 0.0, 1.0, 0.001821, 1.0, 0.0, 1.0, 0.001821, 1.0, 0.0, 1.0, 0.001821, 1.0, 0.0, 1.0, 0.001821, 1.0, 0.0, 1.0, 0.001821, 1.0, 0.0, 1.0, 0.001821, 1.0, 0.159, 0.7835, 0.004391, 1.0, 0.9823, 0.008568, 0.01298, 1.0, 0.0, 1.0, 0.001821, 1.0, 0.0, 1.0, 0.001821, 1.0, 0.0, 1.0, 0.001821, 1.0, 0.0, 1.0, 0.001821, 1.0, 0.159, 0.7835, 0.004391, 1.0, 0.0, 1.0, 0.001821, 1.0, 0.1779, 0.7682, 0.004391, 1.0, 0.0, 1.0, 0.001821, 1.0, 0.0, 1.0, 0.001821, 1.0, 0.0, 1.0, 0.001821, 1.0, 0.0, 1.0, 0.001821, 1.0, 0.0, 1.0, 0.001821, 1.0, 0.0, 1.0, 0.001821, 1.0])
me_cylinder_002.use_remesh_fix_poles = True
me_cylinder_002.use_remesh_preserve_attributes = False
me_cylinder_002.use_mirror_vertex_groups = False
me_cylinder_002.update()
me_cylinder_002.normals_split_custom_set([tuple(v) for v in zip(*[iter([-0.3962, 0.6862, -0.61, -0.5, 0.866, 0.0, 0.5, 0.866, 0.0, 0.3962, 0.6862, -0.61, 0.3962, -0.6862, -0.61, 0.5, -0.866, 0.0, -1.192e-07, -1.0, 0.0, -0.5, -0.866, 0.0, -0.3962, -0.6862, -0.61, -0.3962, -0.6862, -0.61, -0.5, -0.866, 0.0, -1.0, 2.191e-08, 0.0, -0.7924, 1.736e-08, -0.61, -0.7924, 1.736e-08, -0.61, -1.0, 2.191e-08, 0.0, -0.5, 0.866, 0.0, -0.3962, 0.6862, -0.61, 0.3962, 0.6862, -0.61, 0.5, 0.866, 0.0, 1.0, -2.191e-08, 0.0, 0.7924, -1.736e-08, -0.61, 0.7924, -1.736e-08, -0.61, 1.0, -2.191e-08, 0.0, 0.5, -0.866, 0.0, 0.3962, -0.6862, -0.61, 0.3962, 0.6862, -0.61, 0.7924, -1.736e-08, -0.61, 0.3962, -0.6862, -0.61, -0.3962, -0.6862, -0.61, -0.7924, 1.736e-08, -0.61, -0.3962, 0.6862, -0.61, 0.6181, 0.4351, 0.6547, 0.6052, 0.2599, 0.7524, 0.5939, 0.321, 0.7378, -0.2411, -0.02491, 0.9702, -0.3528, 0.1935, 0.9155, -0.1495, 0.2562, 0.955, 1.106e-08, -1.333e-08, 1.0, 4.396e-08, 0.0, 1.0, 0.2282, 0.01421, 0.9735, 0.06586, -0.1308, 0.9892, 3.478e-08, -3.109e-08, 1.0, -5.166e-08, -1.478e-08, 1.0, -0.1495, 0.2562, 0.955, -0.03021, 0.3918, 0.9195, 0.1078, 0.1486, 0.983, -9.373e-08, -2.067e-08, 1.0, 1.106e-08, -1.333e-08, 1.0, 0.1078, 0.1486, 0.983, 0.2282, 0.01421, 0.9735, -5.166e-08, -1.478e-08, 1.0, -9.373e-08, -2.067e-08, 1.0, 0.06586, -0.1308, 0.9892, -0.09276, -0.1593, 0.9829, 2.561e-08, -2.365e-08, 1.0, 3.478e-08, -3.109e-08, 1.0, 0.2855, 0.1303, 0.9495, 0.2374, 0.4967, 0.8348, 0.1038, 0.5888, 0.8016, -0.09276, -0.1593, 0.9829, -0.2853, -0.1647, 0.9442, -0.2411, -0.02491, 0.9702, 4.396e-08, 0.0, 1.0, 2.561e-08, -2.365e-08, 1.0, 0.06586, -0.1308, 0.9892, 0.2282, 0.01421, 0.9735, 0.5813, -0.2831, 0.7629, -0.09276, -0.1593, 0.9829, -0.2435, -0.583, 0.7751, -0.5176, -0.4115, 0.7502, -0.09276, -0.1593, 0.9829, 0.003861, -0.6232, 0.782, -0.2435, -0.583, 0.7751, -0.2411, -0.02491, 0.9702, -0.6074, -0.0518, 0.7927, -0.6596, 0.332, 0.6743, -0.6659, 0.3554, 0.656, -0.1495, 0.2562, 0.955, -0.3528, 0.1935, 0.9155, -0.6596, 0.332, 0.6743, -0.1672, 0.581, 0.7966, -0.01697, 0.6168, 0.7869, -0.03021, 0.3918, 0.9195, 0.5813, -0.2831, 0.7629, 0.2282, 0.01421, 0.9735, 0.5959, -0.3088, 0.7414, 0.08307, -0.6123, 0.7863, 0.003861, -0.6232, 0.782, 0.06586, -0.1308, 0.9892, -0.5537, -0.3065, 0.7742, -0.6016, -0.2613, 0.7548, -0.5986, -0.1472, 0.7874, -0.5537, -0.3065, 0.7742, -0.6074, -0.0518, 0.7927, -0.2411, -0.02491, 0.9702, -0.2435, -0.583, 0.7751, -0.4342, -0.495, 0.7526, -0.6016, -0.2613, 0.7548, 0.262, 0.5255, 0.8095, 0.6052, 0.2599, 0.7524, 0.1078, 0.1486, 0.983, 0.6052, 0.2599, 0.7524, 0.6181, 0.4351, 0.6547, 0.2282, 0.01421, 0.9735, 0.05254, 0.5781, 0.8143, 0.262, 0.5255, 0.8095, 0.1078, 0.1486, 0.983, -0.03021, 0.3918, 0.9195, 0.05254, 0.5781, 0.8143, 0.1078, 0.1486, 0.983, 0.1078, 0.1486, 0.983, 0.6052, 0.2599, 0.7524, 0.2282, 0.01421, 0.9735, -0.6596, 0.332, 0.6743, -0.3528, 0.1935, 0.9155, -0.2411, -0.02491, 0.9702, -0.6074, -0.0518, 0.7927, -0.5986, -0.1472, 0.7874, -0.1276, 0.3748, 0.9183, 0.06586, -0.1308, 0.9892, 0.003861, -0.6232, 0.782, -0.09276, -0.1593, 0.9829, 0.08307, -0.6123, 0.7863, 0.2801, -0.5772, 0.7671, 0.003861, -0.6232, 0.782, 0.2855, 0.1303, 0.9495, 0.04171, -0.6785, 0.7334, 0.2801, -0.5772, 0.7671, -0.1672, 0.581, 0.7966, -0.1276, 0.3748, 0.9183, 0.1038, 0.5888, 0.8016, 0.2855, 0.1303, 0.9495, 0.4826, -0.08204, 0.872, 0.2374, 0.4967, 0.8348, -0.1495, 0.2562, 0.955, -0.1672, 0.581, 0.7966, -0.03021, 0.3918, 0.9195, -0.6596, 0.332, 0.6743, -0.6074, -0.0518, 0.7927, -0.6659, 0.3554, 0.656, 0.2801, -0.5772, 0.7671, 0.4826, -0.08204, 0.872, 0.2855, 0.1303, 0.9495, 0.2801, -0.5772, 0.7671, 0.04171, -0.6785, 0.7334, -0.2435, -0.583, 0.7751, -0.6016, -0.2613, 0.7548, -0.4342, -0.495, 0.7526, -0.6054, -0.1658, 0.7785, -0.1276, 0.3748, 0.9183, -0.5986, -0.1472, 0.7874, -0.6054, -0.1658, 0.7785, 0.1038, 0.5888, 0.8016, -0.1276, 0.3748, 0.9183, 0.2855, 0.1303, 0.9495, -0.5986, -0.1472, 0.7874, -0.6016, -0.2613, 0.7548, -0.6054, -0.1658, 0.7785, 0.1038, 0.5888, 0.8016, 0.2374, 0.4967, 0.8348, 0.262, 0.5255, 0.8095, 0.2374, 0.4967, 0.8348, 0.4826, -0.08204, 0.872, 0.6181, 0.4351, 0.6547, 0.2801, -0.5772, 0.7671, 0.5813, -0.2831, 0.7629, 0.5959, -0.3088, 0.7414, 0.4826, -0.08204, 0.872, 0.2801, -0.5772, 0.7671, 0.5959, -0.3088, 0.7414, 0.5939, 0.321, 0.7378, 0.2374, 0.4967, 0.8348, 0.6181, 0.4351, 0.6547, -0.01697, 0.6168, 0.7869, -0.1672, 0.581, 0.7966, 0.1038, 0.5888, 0.8016, 0.05254, 0.5781, 0.8143, 0.1038, 0.5888, 0.8016, 0.262, 0.5255, 0.8095, -0.1672, 0.581, 0.7966, -0.6074, -0.0518, 0.7927, -0.1276, 0.3748, 0.9183, -0.2853, -0.1647, 0.9442, -0.09276, -0.1593, 0.9829, -0.5176, -0.4115, 0.7502, -0.5176, -0.4115, 0.7502, -0.2435, -0.583, 0.7751, -0.6016, -0.2613, 0.7548, -0.2853, -0.1647, 0.9442, -0.5537, -0.3065, 0.7742, -0.2411, -0.02491, 0.9702, -0.6074, -0.0518, 0.7927, -0.5537, -0.3065, 0.7742, -0.5986, -0.1472, 0.7874, 0.2801, -0.5772, 0.7671, -0.2435, -0.583, 0.7751, 0.003861, -0.6232, 0.782])] * 3)])

# ---- objects
ob_hill01 = bpy.data.objects.new('hill01', me_cylinder_003)
ob_flat01 = bpy.data.objects.new('flat01', me_cylinder_001)
ob_mountain01 = bpy.data.objects.new('mountain01', me_cylinder_002)

# ---- transforms, parenting, visibility, modifiers, constraints
ob_hill01.location = (0.0, 0.0, 0.0)
ob_hill01.hide_viewport = True
ob_hill01.lineart.crease_threshold = 0.0
_m = ob_hill01.modifiers.new('EdgeSplit', 'EDGE_SPLIT')
_m.split_angle = 1.045
ob_flat01.location = (0.0, 0.0, 0.0)
ob_flat01.hide_viewport = True
ob_flat01.lineart.crease_threshold = 0.0
_m = ob_flat01.modifiers.new('EdgeSplit', 'EDGE_SPLIT')
_m.split_angle = 0.8116
ob_mountain01.location = (0.0, 0.0, 0.0)
ob_mountain01.lineart.crease_threshold = 0.0
_m = ob_mountain01.modifiers.new('EdgeSplit', 'EDGE_SPLIT')
_m.split_angle = 1.222

# ---- collection membership
col_collection.objects.link(ob_hill01)
col_collection.objects.link(ob_flat01)
col_collection.objects.link(ob_mountain01)

# ---- scene / render settings (as saved in the file)
scene.frame_start = 0; scene.frame_end = 250; scene.frame_set(84)
scene.render.engine = 'CYCLES'
scene.cycles.use_denoising = False
scene.cycles.samples = 16
scene.cycles.sampling_pattern = 'TABULATED_SOBOL'
scene.cycles.use_adaptive_sampling = False
scene.cycles.use_light_tree = False
scene.cycles.bake_type = 'DIFFUSE'
scene.eevee.taa_samples = 1
scene.eevee.taa_render_samples = 32
scene.eevee.use_taa_reprojection = False
scene.view_settings.view_transform = 'Filmic'
bpy.context.view_layer.update()

# ---- added for rendering (the .blend has no active camera): camera
cam_auto = bpy.data.cameras.new('AutoCamera')
cam_auto.lens = 50.0
cam_auto.sensor_width = 36.0
cam_auto.clip_end = 1000.0
ob_auto_camera = bpy.data.objects.new('AutoCamera', cam_auto)
scene.collection.objects.link(ob_auto_camera)
ob_auto_camera.location = (5.22225, -6.2667, 4.65992)
ob_auto_camera.rotation_euler = (1.09748, -7.21219e-08, 0.694738)
scene.camera = ob_auto_camera
bpy.context.view_layer.update()

